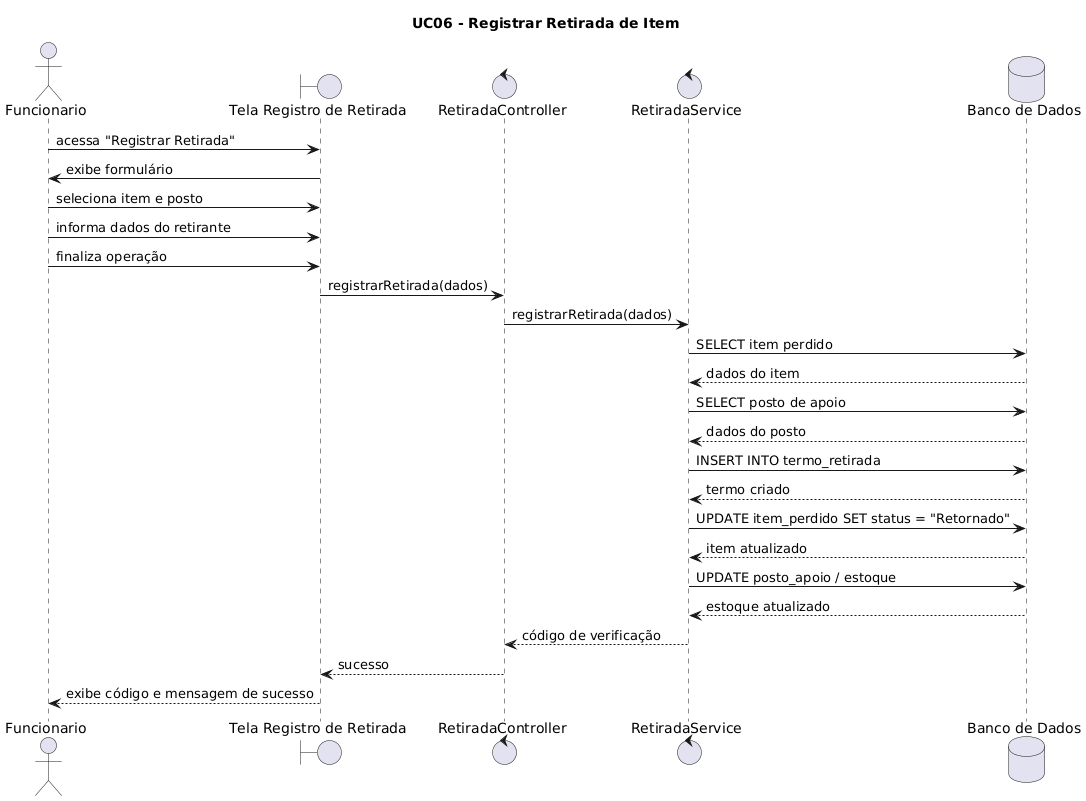

The diagram above was rendered by PlantUML. Its source (embedded in the PNG):
@startuml
title UC06 - Registrar Retirada de Item

actor Funcionario
boundary "Tela Registro de Retirada" as Tela
control "RetiradaController" as Controller
control "RetiradaService" as Service
database "Banco de Dados" as BD

Funcionario -> Tela: acessa "Registrar Retirada"
Tela -> Funcionario: exibe formulário

Funcionario -> Tela: seleciona item e posto
Funcionario -> Tela: informa dados do retirante
Funcionario -> Tela: finaliza operação

Tela -> Controller: registrarRetirada(dados)
Controller -> Service: registrarRetirada(dados)

Service -> BD: SELECT item perdido
BD --> Service: dados do item

Service -> BD: SELECT posto de apoio
BD --> Service: dados do posto

Service -> BD: INSERT INTO termo_retirada
BD --> Service: termo criado

Service -> BD: UPDATE item_perdido SET status = "Retornado"
BD --> Service: item atualizado

Service -> BD: UPDATE posto_apoio / estoque
BD --> Service: estoque atualizado

Service --> Controller: código de verificação
Controller --> Tela: sucesso
Tela --> Funcionario: exibe código e mensagem de sucesso
@enduml